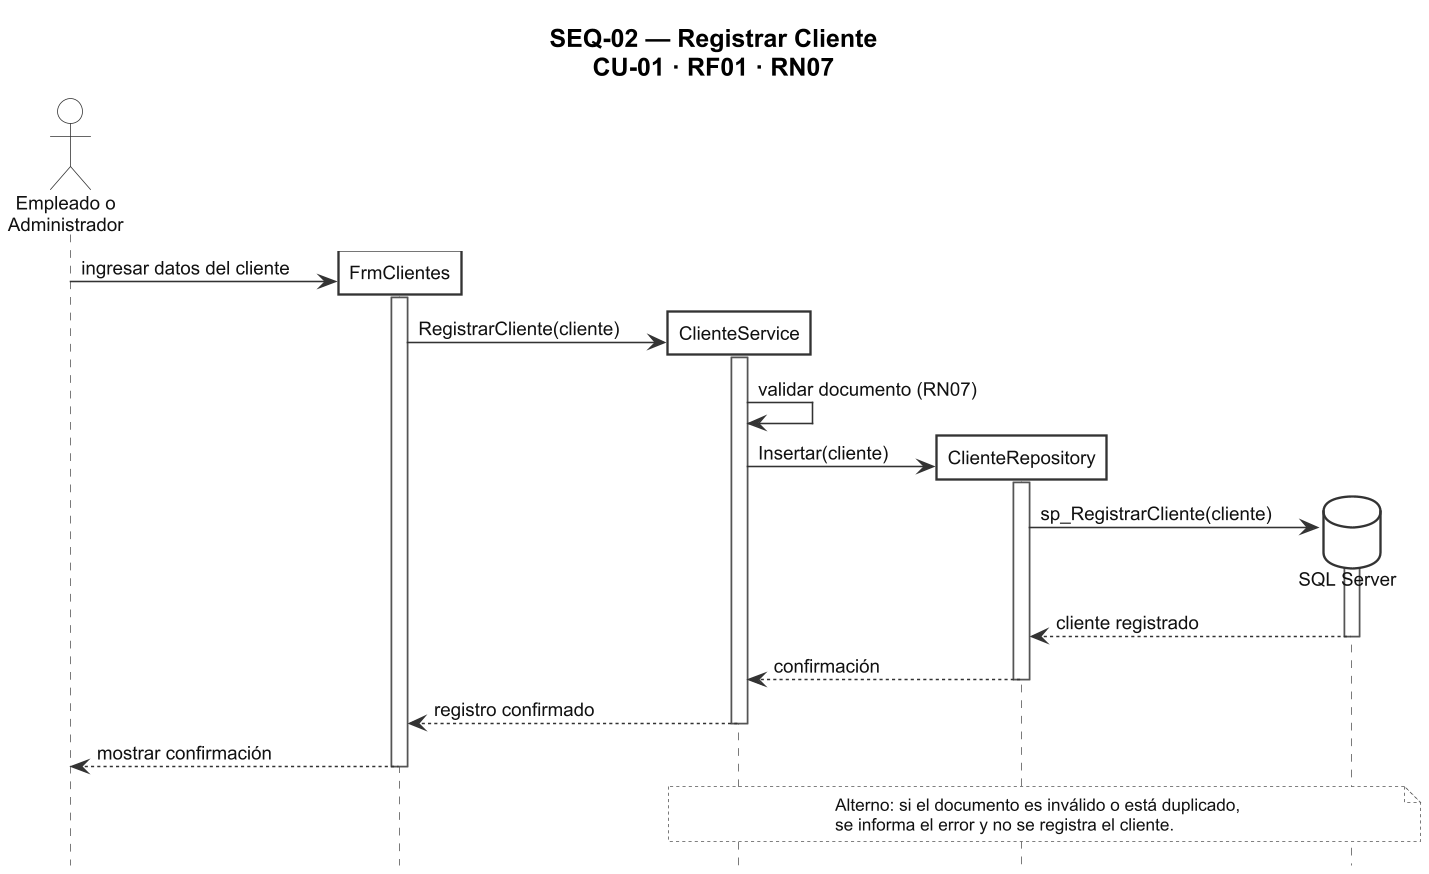

The diagram above was rendered by PlantUML. Its source (embedded in the PNG):
@startuml SEQ-02_Registrar_Cliente
skinparamlocked dpi 150
title SEQ-02 — Registrar Cliente\nCU-01 · RF01 · RN07

skinparam backgroundColor #FFFFFF
skinparam shadowing false
skinparam roundCorner 0
skinparam DefaultFontName Arial
skinparam DefaultFontSize 12
skinparam DefaultFontColor #000000
skinparam TitleFontName Arial
skinparam TitleFontSize 16
skinparam TitleFontColor #000000
skinparam ActorBackgroundColor #FFFFFF
skinparam ActorBorderColor #333333
skinparam ActorFontColor #111111
skinparam ParticipantBackgroundColor #FFFFFF
skinparam ParticipantBorderColor #333333
skinparam ParticipantBorderThickness 1.5
skinparam ParticipantFontColor #111111
skinparam ParticipantPadding 14
skinparam DatabaseBackgroundColor #FFFFFF
skinparam DatabaseBorderColor #333333
skinparam DatabaseFontColor #111111
skinparam SequenceLifeLineBorderColor #555555
skinparam SequenceLifeLineBackgroundColor #FFFFFF
skinparam ArrowColor #333333
skinparam ArrowFontColor #111111
skinparam ArrowFontName Arial
skinparam ArrowFontSize 12
skinparam NoteBackgroundColor #FFFFFF
skinparam NoteBorderColor #555555
skinparam NoteFontColor #111111
skinparam NoteFontName Arial
skinparam NoteFontSize 11
skinparam responseMessageBelowArrow true
skinparam maxMessageSize 220
hide footbox

<style>
note {
  LineStyle 2
  BackgroundColor #FFFFFF
  LineColor #555555
  FontColor #111111
  FontName Arial
  FontSize 11
}
</style>

actor "Empleado o\nAdministrador" as Actor

create participant "FrmClientes" as Frm
Actor -> Frm : ingresar datos del cliente
activate Frm

create participant "ClienteService" as Svc
Frm -> Svc : RegistrarCliente(cliente)
activate Svc
Svc -> Svc : validar documento (RN07)

create participant "ClienteRepository" as Repo
Svc -> Repo : Insertar(cliente)
activate Repo

create database "SQL Server" as DB
Repo -> DB : sp_RegistrarCliente(cliente)
activate DB
DB --> Repo : cliente registrado
deactivate DB
Repo --> Svc : confirmación
deactivate Repo
Svc --> Frm : registro confirmado
deactivate Svc
Frm --> Actor : mostrar confirmación
deactivate Frm

note over Svc, DB
  Alterno: si el documento es inválido o está duplicado,
  se informa el error y no se registra el cliente.
end note

@enduml